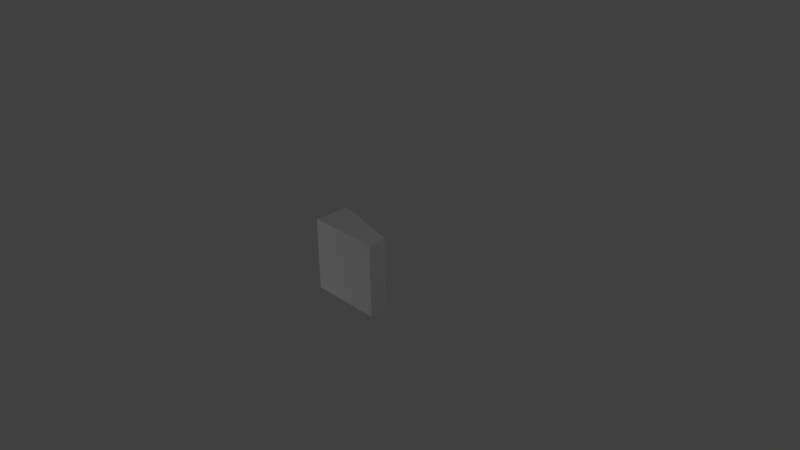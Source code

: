 # Source: 2to4.blend  (saved by Blender 2.66.1; exported with 4.5.12 LTS)
import bpy
from mathutils import Matrix  # noqa: F401  (used for matrix-valued properties, if any)

bpy.ops.wm.read_factory_settings(use_empty=True)
scene = bpy.context.scene
scene.name = 'Scene'

# ---- collections
col_collection_1 = bpy.data.collections.new('Collection 1'); scene.collection.children.link(col_collection_1)

# ---- materials (node trees are filled in below, after node groups)
mat_blocktextur = bpy.data.materials.new('Blocktextur')
mat_blocktextur.alpha_threshold = 0.0
mat_blocktextur.use_transparent_shadow = False
mat_blocktextur.roughness = 0.5
mat_blocktextur.line_color = (0.0, 0.0, 0.0, 1.0)

# ---- material node trees

# ---- world
world_world = bpy.data.worlds.new('World'); scene.world = world_world
world_world.color = (0.05088, 0.05088, 0.05088)
world_world.use_sun_shadow = False
world_world.sun_shadow_jitter_overblur = 0.0
world_world.cycles.sampling_method = 'MANUAL'
world_world.cycles.sample_map_resolution = 256

# ---- cameras
cam_camera = bpy.data.cameras.new('Camera')
cam_camera.clip_end = 100.0
cam_camera.lens = 35.0
cam_camera.sensor_width = 32.0
cam_camera.sensor_height = 18.0
cam_camera.ortho_scale = 7.314
cam_camera.dof.focus_distance = 0.0
cam_camera.dof.aperture_fstop = 128.0

# ---- lights
light_lamp_001 = bpy.data.lights.new('Lamp.001', 'POINT')
light_lamp_001.transmission_factor = 0.0
light_lamp_001.cutoff_distance = 30.0
light_lamp_001.energy = 100.0
light_lamp_001.shadow_buffer_clip_start = 1.001
light_lamp_001.shadow_soft_size = 0.1
light_lamp_001.shadow_maximum_resolution = 0.006
light_lamp_001.use_absolute_resolution = True
light_lamp_001.cycles.use_multiple_importance_sampling = False
light_lamp = bpy.data.lights.new('Lamp', 'POINT')
light_lamp.transmission_factor = 0.0
light_lamp.cutoff_distance = 30.0
light_lamp.energy = 100.0
light_lamp.shadow_buffer_clip_start = 1.001
light_lamp.shadow_soft_size = 0.1
light_lamp.shadow_maximum_resolution = 0.006
light_lamp.use_absolute_resolution = True
light_lamp.cycles.use_multiple_importance_sampling = False

# ---- meshes
me_cube = bpy.data.meshes.new('Cube')
me_cube.from_pydata([(0.5, -0.5, -0.5), (0.5, -0.5, 0.5), (-0.5, -0.5, 0.5), (-0.5, -0.5, -0.5), (0.5, -0.25, -0.5), (0.5, -0.25, 0.5), (-0.5, 3.199e-07, 0.5), (-0.5, -3.199e-07, -0.5)], [], [(0, 1, 2, 3), (4, 7, 6, 5), (0, 4, 5, 1), (1, 5, 6, 2), (2, 6, 7, 3), (4, 0, 3, 7)])
_uv = me_cube.uv_layers.new(name='UVMap')
_uv.uv.foreach_set('vector', [0.4999, 0.4999, 0.0001, 0.4999, 9.998e-05, 9.998e-05, 0.4999, 0.0001003, 0.9999, 0.9999, 0.5001, 0.9999, 0.5001, 0.5001, 0.9999, 0.5001, 0.9999, 9.998e-05, 0.9999, 0.4999, 0.5001, 0.4999, 0.5001, 0.0001001, 0.4999, 9.996e-05, 0.4999, 0.4999, 0.0001002, 0.4999, 9.998e-05, 0.0001, 0.5001, 0.4999, 0.5001, 9.998e-05, 0.9999, 9.998e-05, 0.9999, 0.4999, 0.4999, 0.5001, 0.4999, 0.9999, 0.0001003, 0.9999, 9.998e-05, 0.5001])
me_cube.materials.append(mat_blocktextur)
me_cube.use_remesh_preserve_volume = False
me_cube.use_remesh_preserve_attributes = False
me_cube.use_mirror_vertex_groups = False
me_cube.update()

# ---- objects
ob_lamp_001 = bpy.data.objects.new('Lamp.001', light_lamp_001)
ob_2to4 = bpy.data.objects.new('2to4', me_cube)
ob_lamp = bpy.data.objects.new('Lamp', light_lamp)
ob_camera = bpy.data.objects.new('Camera', cam_camera)

# ---- transforms, parenting, visibility, modifiers, constraints
ob_lamp_001.location = (-3.924, -4.995, -1.096)
ob_lamp_001.rotation_euler = (0.6503, 0.05522, 1.866)
ob_lamp_001.lock_rotations_4d = False
ob_lamp_001.empty_display_type = 'ARROWS'
ob_lamp_001.color = (0.0, 0.0, 0.0, 0.0)
ob_lamp_001.lineart.crease_threshold = 0.0
ob_2to4.location = (0.0, 0.0, 0.0)
ob_2to4.lock_rotations_4d = False
ob_2to4.empty_display_type = 'ARROWS'
ob_2to4.lineart.crease_threshold = 0.0
ob_lamp.location = (4.076, 3.005, 5.904)
ob_lamp.rotation_euler = (0.6503, 0.05522, 1.866)
ob_lamp.lock_rotations_4d = False
ob_lamp.empty_display_type = 'ARROWS'
ob_lamp.color = (0.0, 0.0, 0.0, 0.0)
ob_lamp.lineart.crease_threshold = 0.0
ob_camera.location = (7.481, -6.508, 5.344)
ob_camera.rotation_euler = (1.109, 0.01082, 0.8149)
ob_camera.lock_rotations_4d = False
ob_camera.empty_display_type = 'ARROWS'
ob_camera.color = (0.0, 0.0, 0.0, 0.0)
ob_camera.display_type = 'WIRE'
ob_camera.lineart.crease_threshold = 0.0

# ---- collection membership
col_collection_1.objects.link(ob_lamp_001)
col_collection_1.objects.link(ob_2to4)
col_collection_1.objects.link(ob_lamp)
col_collection_1.objects.link(ob_camera)

# ---- scene / render settings (as saved in the file)
scene.camera = ob_camera
scene.frame_start = 1; scene.frame_end = 250; scene.frame_set(0)
scene.render.engine = 'BLENDER_EEVEE_NEXT'
scene.render.image_settings.color_mode = 'RGB'
scene.render.image_settings.compression = 90
scene.render.resolution_percentage = 50
scene.render.dither_intensity = 0.0
scene.render.bake_margin = 2
scene.cycles.use_denoising = False
scene.cycles.samples = 10
scene.cycles.sampling_pattern = 'TABULATED_SOBOL'
scene.cycles.light_sampling_threshold = 0.0
scene.cycles.use_adaptive_sampling = False
scene.cycles.use_light_tree = False
scene.cycles.blur_glossy = 0.0
scene.cycles.volume_bounces = 1
scene.cycles.pixel_filter_type = 'GAUSSIAN'
scene.cycles.sample_clamp_indirect = 0.0
scene.view_settings.view_transform = 'Standard'
bpy.context.view_layer.update()
